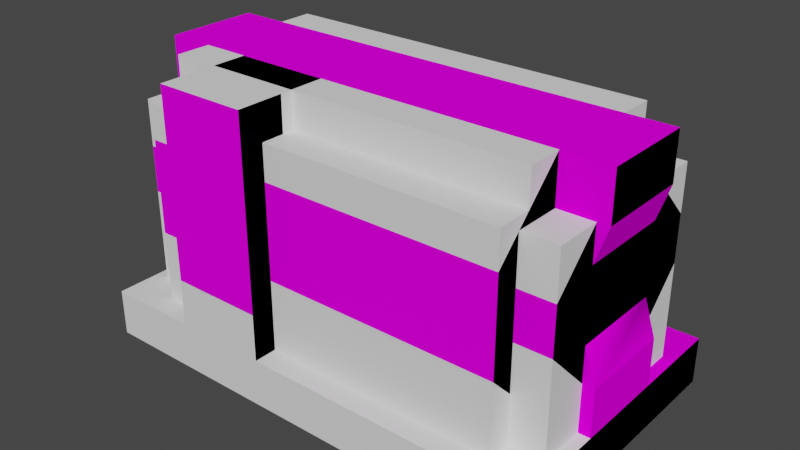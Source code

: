 # Source: heat_exchanger.blend  (saved by Blender 2.83.19; exported with 4.5.12 LTS)
import bpy
from mathutils import Matrix  # noqa: F401  (used for matrix-valued properties, if any)

bpy.ops.wm.read_factory_settings(use_empty=True)
scene = bpy.context.scene
scene.name = 'Scene'

# ---- collections
col_collection = bpy.data.collections.new('Collection'); scene.collection.children.link(col_collection)

# ---- images (referenced by path relative to the original .blend; pixels are not part of the script)
import os
ASSET_DIR = os.environ.get("B2B_ASSET_DIR", "")  # directory of the original .blend (textures are referenced by path, not embedded)
HERE = os.path.dirname(os.path.abspath(__file__))  # packed textures are extracted next to this script under _unpacked/

def load_image(name, relpath, width, height, colorspace="sRGB"):
    """Load a texture the original file referenced (path relative to the .blend, or extracted next to this script)."""
    p = next((c for c in (os.path.join(HERE, relpath), os.path.join(ASSET_DIR, relpath)) if relpath and os.path.exists(c)), "")
    if p:
        img = bpy.data.images.load(p, check_existing=True)
        img.name = name
    else:  # same state as the original file: an image datablock whose file is absent (Cycles renders it pink)
        img = bpy.data.images.new(name, width, height)
        img.source = "FILE"
        img.filepath = "//" + (relpath or name)
    img.colorspace_settings.name = colorspace
    return img
img_metal_multiblock_boiler = load_image('metal_multiblock_boiler', 'metal_multiblock_boiler', 1024, 1024, 'sRGB')
img_metal_multiblock_heat_exchanger_png = load_image('metal_multiblock_heat_exchanger.png', 'metal_multiblock_heat_exchanger.png', 1024, 1024, 'sRGB')

# ---- materials (node trees are filled in below, after node groups)
mat_boiler = bpy.data.materials.new('boiler')
mat_boiler.use_backface_culling = True
mat_boiler.use_transparent_shadow = False
mat_boiler.roughness = 1.0
mat_boiler.specular_intensity = 0.0

# ---- material node trees
mat_boiler.use_nodes = True; mat_boiler.node_tree.nodes.clear()
_N = mat_boiler.node_tree.nodes; _L = mat_boiler.node_tree.links
n0 = _N.new('ShaderNodeBsdfPrincipled'); n0.name = 'Principled BSDF'; n0.location = (10, 300)
n0.distribution = 'GGX'
n0.subsurface_method = 'BURLEY'
n0.inputs[2].default_value = 1.0
n0.inputs[3].default_value = 1.45
n0.inputs[13].default_value = 0.0
n0.inputs[27].default_value = (0.0, 0.0, 0.0, 1.0)
n0.inputs[28].default_value = 1.0
n1 = _N.new('ShaderNodeOutputMaterial'); n1.name = 'Material Output'; n1.location = (300, 300)
n2 = _N.new('ShaderNodeTexImage'); n2.name = 'Image Texture'; n2.location = (-300, 600)
n2.image = img_metal_multiblock_boiler
n3 = _N.new('ShaderNodeTexImage'); n3.name = 'Image Texture.001'; n3.location = (-280, 280)
n3.image = img_metal_multiblock_heat_exchanger_png
n3.interpolation = 'Closest'
_L.new(n0.outputs[0], n1.inputs[0])
_L.new(n3.outputs[0], n0.inputs[0])
n1.is_active_output = True

# ---- world
world_world = bpy.data.worlds.new('World'); scene.world = world_world
world_world.use_nodes = True; world_world.node_tree.nodes.clear()
_N = world_world.node_tree.nodes; _L = world_world.node_tree.links
n0 = _N.new('ShaderNodeOutputWorld'); n0.name = 'World Output'; n0.location = (300, 300)
n1 = _N.new('ShaderNodeBackground'); n1.name = 'Background'; n1.location = (10, 300)
n1.inputs[0].default_value = (0.05088, 0.05088, 0.05088, 1.0)
_L.new(n1.outputs[0], n0.inputs[0])
n0.is_active_output = True
world_world.color = (0.05088, 0.05088, 0.05088)
world_world.use_sun_shadow = False
world_world.sun_shadow_jitter_overblur = 0.0

# ---- meshes
me_base = bpy.data.meshes.new('base')
me_base.from_pydata([(-1.875, 0.0, 5.96e-08), (-1.875, 1.5, -1.192e-07), (-1.5, 1.5, -1.192e-07), (-1.5, 0.0, 5.96e-08), (-1.875, 0.5, 0.5), (-1.875, 1.0, 0.5), (-1.5, 0.5, 0.5), (-1.5, 1.0, 0.5), (-1.5, 0.0, -1.0), (-1.5, 1.5, -1.0), (-1.875, 1.5, -1.0), (-1.875, 0.0, -1.0), (-1.5, 0.5, -1.5), (-1.5, 1.0, -1.5), (-1.875, 0.5, -1.5), (-1.875, 1.0, -1.5), (-1.5, 0.375, 0.0), (-1.875, 0.375, 0.0), (-2.0, 0.0, 5.96e-08), (-1.5, 0.375, -1.0), (-2.0, 0.0, -1.0), (-1.875, 0.375, -1.0), (-1.5, 1.125, 0.0), (-2.0, 1.5, -1.192e-07), (-1.875, 1.125, 0.0), (-1.5, 1.125, -1.0), (-1.875, 1.125, -1.0), (-2.0, 1.5, -1.0), (-1.5, 2.0, 0.0), (-2.0, 2.0, 0.0), (-1.5, 2.0, -1.0), (-2.0, 2.0, -1.0), (-1.5, -0.5, 0.0), (-2.0, -0.5, 0.0), (-1.5, -0.5, -1.0), (-2.0, -0.5, -1.0), (-1.875, 1.125, 0.0), (-1.875, 1.125, -1.0), (2.0, -0.3205, 0.5625), (2.0, -0.0705, 0.5625), (1.0, -0.0705, 0.5625), (1.0, -0.3205, 0.5625), (2.0, -0.3205, 0.4375), (2.0, -0.0705, 0.4375), (1.0, -0.3205, 0.4375), (1.0, -0.0705, 0.4375), (0.75, -0.125, -1.375), (0.75, -0.5, -1.375), (1.0, -0.125, -1.375), (1.0, -0.5, -1.375), (0.75, -0.5, -1.625), (0.75, 0.125, -1.625), (1.0, 0.125, -1.625), (1.0, -0.5, -1.625), (2.25, -0.5, 0.625), (2.25, 0.125, 0.625), (2.0, 0.125, 0.625), (2.0, -0.5, 0.625), (2.25, -0.5, 0.375), (2.25, -0.125, 0.375), (2.0, -0.5, 0.375), (2.0, -0.125, 0.375), (1.0, -0.5, 0.625), (1.0, 0.125, 0.625), (0.75, 0.125, 0.625), (0.75, -0.5, 0.625), (1.0, -0.5, 0.375), (1.0, -0.125, 0.375), (0.75, -0.5, 0.375), (0.75, -0.125, 0.375), (2.0, -0.125, -1.375), (2.0, -0.5, -1.375), (2.25, -0.125, -1.375), (2.25, -0.5, -1.375), (2.0, -0.5, -1.625), (2.0, 0.125, -1.625), (2.25, 0.125, -1.625), (2.25, -0.5, -1.625), (-0.75, -0.5, 0.875), (-0.75, 0.0, 0.875), (-0.875, 0.0, 0.875), (-0.875, -0.5, 0.875), (-0.75, -0.5, 0.625), (-0.75, -2.98e-08, 0.625), (-0.875, -0.5, 0.625), (-0.875, -2.98e-08, 0.625), (-0.125, -0.5, 0.875), (-0.125, 0.0, 0.875), (-0.25, 0.0, 0.875), (-0.25, -0.5, 0.875), (-0.125, -0.5, 0.625), (-0.125, -2.98e-08, 0.625), (-0.25, -0.5, 0.625), (-0.25, -2.98e-08, 0.625), (0.0, -2.98e-08, 1.0), (0.0, 1.0, 1.0), (-1.0, 1.0, 1.0), (-1.0, -2.98e-08, 1.0), (0.0, 0.0, 0.5), (0.0, 1.0, 0.5), (-1.0, 0.0, 0.5), (-1.0, 1.0, 0.5), (1.0, -0.0705, -1.438), (1.0, -0.3205, -1.438), (2.0, -0.0705, -1.438), (2.0, -0.3205, -1.438), (1.0, -0.3205, -1.562), (1.0, -0.0705, -1.562), (2.0, -0.0705, -1.562), (2.0, -0.3205, -1.562), (2.5, 2.0, -1.0), (2.5, 1.25, -1.75), (-1.5, 1.25, -1.75), (-1.5, 2.0, -1.0), (2.5, 2.0, 0.0), (2.5, 1.25, 0.75), (-1.5, 2.0, 0.0), (-1.5, 1.25, 0.75), (2.5, -0.5, 0.0), (2.5, 0.25, 0.75), (-1.5, 0.25, 0.75), (-1.5, -0.5, 0.0), (2.5, -0.5, -1.0), (2.5, 0.25, -1.75), (-1.5, -0.5, -1.0), (-1.5, 0.25, -1.75), (2.5, 1.25, 0.75), (-1.5, 1.25, 0.75), (2.5, 1.25, -1.75), (-1.5, 1.25, -1.75), (3.0, -1.0, 1.0), (3.0, -0.5, 1.0), (-2.0, -0.5, 1.0), (-2.0, -1.0, 1.0), (3.0, -1.0, -2.0), (3.0, -0.5, -2.0), (-2.0, -1.0, -2.0), (-2.0, -0.5, -2.0), (2.875, 0.0, 5.96e-08), (2.875, 1.5, -1.192e-07), (2.5, 1.5, -1.192e-07), (2.5, 0.0, 5.96e-08), (2.875, 0.5, 0.5), (2.875, 1.0, 0.5), (2.5, 0.5, 0.5), (2.5, 1.0, 0.5), (2.5, 0.0, -1.0), (2.5, 1.5, -1.0), (2.875, 1.5, -1.0), (2.875, 0.0, -1.0), (2.5, 0.5, -1.5), (2.5, 1.0, -1.5), (2.875, 0.5, -1.5), (2.875, 1.0, -1.5), (2.5, 0.375, 0.0), (2.875, 0.375, 0.0), (3.0, 0.0, 5.96e-08), (2.5, 0.375, -1.0), (3.0, 0.0, -1.0), (2.875, 0.375, -1.0), (2.5, 1.125, 0.0), (3.0, 1.5, -1.192e-07), (2.875, 1.125, 0.0), (2.5, 1.125, -1.0), (2.875, 1.125, -1.0), (3.0, 1.5, -1.0), (2.5, 2.0, 0.0), (3.0, 2.0, 0.0), (2.5, 2.0, -1.0), (3.0, 2.0, -1.0), (2.5, -0.5, 0.0), (3.0, -0.5, 0.0), (2.5, -0.5, -1.0), (3.0, -0.5, -1.0), (2.875, 1.125, 0.0), (2.875, 1.125, -1.0), (0.0, 2.0, 1.0), (-1.0, 2.0, 1.0), (0.0, 2.0, 0.5), (-1.0, 2.0, 0.5), (0.0, -0.5, 1.0), (-1.0, -0.5, 1.0), (0.0, -0.5, 0.5), (-1.0, -0.5, 0.5), (-1.25, -0.125, -1.375), (-1.25, -0.5, -1.375), (-1.0, -0.125, -1.375), (-1.0, -0.5, -1.375), (-1.25, -0.5, -1.625), (-1.25, 0.125, -1.625), (-1.0, 0.125, -1.625), (-1.0, -0.5, -1.625), (0.0, -0.125, -1.375), (0.0, -0.5, -1.375), (0.25, -0.125, -1.375), (0.25, -0.5, -1.375), (0.0, -0.5, -1.625), (0.0, 0.125, -1.625), (0.25, 0.125, -1.625), (0.25, -0.5, -1.625), (-1.0, -0.0705, -1.438), (-1.0, -0.3205, -1.438), (0.0, -0.0705, -1.438), (0.0, -0.3205, -1.438), (-1.0, -0.3205, -1.562), (-1.0, -0.0705, -1.562), (0.0, -0.0705, -1.562), (0.0, -0.3205, -1.562)], [], [(4, 5, 1, 0), (6, 7, 5, 4), (1, 5, 7, 2), (4, 0, 3, 6), (14, 15, 13, 12), (11, 10, 15, 14), (9, 13, 15, 10), (12, 8, 11, 14), (3, 16, 17, 18), (20, 21, 19, 8), (18, 17, 21, 20), (22, 2, 23, 24), (26, 27, 9, 25), (24, 23, 27, 26), (2, 28, 29, 23), (27, 31, 30, 9), (23, 29, 31, 27), (28, 30, 31, 29), (32, 3, 18, 33), (35, 20, 8, 34), (33, 18, 20, 35), (17, 36, 37, 21), (38, 39, 40, 41), (44, 45, 43, 42), (39, 43, 45, 40), (42, 38, 41, 44), (47, 49, 48, 46), (53, 50, 51, 52), (49, 53, 52, 48), (50, 47, 46, 51), (54, 55, 56, 57), (58, 59, 55, 54), (60, 61, 59, 58), (57, 56, 61, 60), (62, 63, 64, 65), (66, 67, 63, 62), (68, 69, 67, 66), (65, 64, 69, 68), (74, 71, 70, 75), (71, 73, 72, 70), (77, 74, 75, 76), (73, 77, 76, 72), (78, 79, 80, 81), (82, 83, 79, 78), (84, 85, 83, 82), (81, 80, 85, 84), (86, 87, 88, 89), (90, 91, 87, 86), (92, 93, 91, 90), (89, 88, 93, 92), (94, 95, 96, 97), (98, 99, 95, 94), (100, 101, 99, 98), (97, 96, 101, 100), (95, 99, 178, 176), (97, 100, 183, 181), (105, 103, 106, 109), (108, 107, 102, 104), (109, 106, 107, 108), (103, 105, 104, 102), (110, 111, 112, 113), (114, 115, 111, 110), (116, 117, 115, 114), (113, 112, 117, 116), (114, 110, 113, 116), (118, 119, 120, 121), (122, 123, 119, 118), (124, 125, 123, 122), (121, 120, 125, 124), (119, 126, 127, 120), (123, 128, 126, 119), (125, 129, 128, 123), (120, 127, 129, 125), (130, 131, 132, 133), (136, 137, 135, 134), (133, 132, 137, 136), (131, 135, 137, 132), (134, 130, 133, 136), (142, 138, 139, 143), (144, 142, 143, 145), (139, 140, 145, 143), (142, 144, 141, 138), (152, 150, 151, 153), (149, 152, 153, 148), (147, 148, 153, 151), (150, 152, 149, 146), (141, 156, 155, 154), (158, 146, 157, 159), (156, 158, 159, 155), (160, 162, 161, 140), (164, 163, 147, 165), (162, 164, 165, 161), (140, 161, 167, 166), (165, 147, 168, 169), (161, 165, 169, 167), (166, 167, 169, 168), (170, 171, 156, 141), (173, 172, 146, 158), (155, 159, 175, 174), (135, 131, 130, 134), (158, 156, 171, 173), (176, 178, 179, 177), (96, 95, 176, 177), (101, 96, 177, 179), (99, 101, 179, 178), (182, 180, 181, 183), (98, 94, 180, 182), (94, 97, 181, 180), (100, 98, 182, 183), (185, 187, 186, 184), (191, 188, 189, 190), (187, 191, 190, 186), (188, 185, 184, 189), (196, 193, 192, 197), (193, 195, 194, 192), (199, 196, 197, 198), (195, 199, 198, 194), (203, 201, 204, 207), (206, 205, 200, 202), (207, 204, 205, 206), (201, 203, 202, 200)])
_uv = me_base.uv_layers.new(name='UVMap')
_uv.uv.foreach_set('vector', [0.75, 0.5938, 0.75, 0.6562, 0.8125, 0.7188, 0.8125, 0.5312, 0.6719, 0.5625, 0.6719, 0.625, 0.625, 0.625, 0.625, 0.5625, 0.7188, 0.5625, 0.7188, 0.6484, 0.6719, 0.6484, 0.6719, 0.5625, 0.7188, 0.5625, 0.7188, 0.6484, 0.6719, 0.6484, 0.6719, 0.5625, 0.6719, 0.5625, 0.6719, 0.625, 0.625, 0.625, 0.625, 0.5625, 0.8125, 0.5312, 0.8125, 0.7188, 0.75, 0.6562, 0.75, 0.5938, 0.7188, 0.5625, 0.7188, 0.6484, 0.6719, 0.6484, 0.6719, 0.5625, 0.7188, 0.5625, 0.7188, 0.6484, 0.6719, 0.6484, 0.6719, 0.5625, 0.1094, 0.6719, 0.1094, 0.7188, 0.0625, 0.7188, 0.04688, 0.6719, 0.1094, 0.6719, 0.09375, 0.7188, 0.04688, 0.7188, 0.04688, 0.6719, 0.875, 0.8906, 0.875, 0.9375, 0.75, 0.9375, 0.75, 0.8906, 0.1094, 0.6719, 0.1094, 0.7188, 0.04688, 0.7188, 0.0625, 0.6719, 0.09375, 0.6719, 0.1094, 0.7188, 0.04688, 0.7188, 0.04688, 0.6719, 0.875, 0.8125, 0.875, 0.8594, 0.75, 0.8594, 0.75, 0.8125, 0.8125, 0.8125, 0.8125, 0.875, 0.75, 0.875, 0.75, 0.8125, 0.875, 0.8125, 0.875, 0.875, 0.8125, 0.875, 0.8125, 0.8125, 0.875, 0.8125, 0.875, 0.875, 0.75, 0.875, 0.75, 0.8125, 0.6875, 0.75, 0.6875, 0.875, 0.625, 0.875, 0.625, 0.75, 0.8125, 0.875, 0.8125, 0.9375, 0.75, 0.9375, 0.75, 0.875, 0.875, 0.875, 0.875, 0.9375, 0.8125, 0.9375, 0.8125, 0.875, 0.75, 0.875, 0.75, 0.9375, 0.625, 0.9375, 0.625, 0.875, 0.875, 0.7188, 0.875, 0.8125, 0.75, 0.8125, 0.75, 0.7188, 0.0625, 0.1875, 0.0625, 0.1562, 0.1875, 0.1562, 0.1875, 0.1875, 0.0625, 0.1875, 0.0625, 0.1562, 0.1875, 0.1562, 0.1875, 0.1875, 0.0625, 0.1797, 0.0625, 0.1641, 0.1875, 0.1641, 0.1875, 0.1797, 0.0625, 0.1797, 0.0625, 0.1641, 0.1875, 0.1641, 0.1875, 0.1797, 0.6562, 0.6719, 0.625, 0.6719, 0.625, 0.7188, 0.6562, 0.7188, 0.6562, 0.6719, 0.625, 0.6719, 0.625, 0.75, 0.6562, 0.75, 0.6562, 0.6719, 0.625, 0.6719, 0.625, 0.75, 0.6562, 0.7188, 0.6562, 0.6719, 0.625, 0.6719, 0.625, 0.7188, 0.6562, 0.75, 0.6562, 0.6719, 0.6562, 0.75, 0.625, 0.75, 0.625, 0.6719, 0.6562, 0.6719, 0.6562, 0.7188, 0.625, 0.75, 0.625, 0.6719, 0.6562, 0.6719, 0.6562, 0.7188, 0.625, 0.7188, 0.625, 0.6719, 0.6562, 0.6719, 0.6562, 0.75, 0.625, 0.7188, 0.625, 0.6719, 0.6562, 0.6719, 0.6562, 0.75, 0.625, 0.75, 0.625, 0.6719, 0.6562, 0.6719, 0.6562, 0.7188, 0.625, 0.75, 0.625, 0.6719, 0.6562, 0.6719, 0.6562, 0.7188, 0.625, 0.7188, 0.625, 0.6719, 0.6562, 0.6719, 0.6562, 0.75, 0.625, 0.7188, 0.625, 0.6719, 0.6562, 0.6719, 0.625, 0.6719, 0.625, 0.7188, 0.6562, 0.75, 0.6562, 0.6719, 0.625, 0.6719, 0.625, 0.7188, 0.6562, 0.7188, 0.6562, 0.6719, 0.625, 0.6719, 0.625, 0.75, 0.6562, 0.75, 0.6562, 0.6719, 0.625, 0.6719, 0.625, 0.75, 0.6562, 0.7188, 0.75, 0.8125, 0.75, 0.875, 0.7344, 0.875, 0.7344, 0.8125, 0.7344, 0.8125, 0.7344, 0.875, 0.7031, 0.875, 0.7031, 0.8125, 0.75, 0.8125, 0.75, 0.875, 0.7344, 0.875, 0.7344, 0.8125, 0.7344, 0.8125, 0.7344, 0.875, 0.7031, 0.875, 0.7031, 0.8125, 0.75, 0.8125, 0.75, 0.875, 0.7344, 0.875, 0.7344, 0.8125, 0.7344, 0.8125, 0.7344, 0.875, 0.7031, 0.875, 0.7031, 0.8125, 0.75, 0.8125, 0.75, 0.875, 0.7344, 0.875, 0.7344, 0.8125, 0.7344, 0.8125, 0.7344, 0.875, 0.7031, 0.875, 0.7031, 0.8125, 1.0, 0.8125, 1.0, 0.9375, 0.875, 0.9375, 0.875, 0.8125, 0.875, 0.8125, 0.875, 0.9375, 0.8125, 0.9375, 0.8125, 0.8125, 0.875, 0.8125, 0.875, 0.9375, 0.75, 0.9375, 0.75, 0.8125, 0.8125, 0.8125, 0.8125, 0.9375, 0.75, 0.9375, 0.75, 0.8125, 0.8125, 0.8125, 0.875, 0.8125, 0.875, 0.9375, 0.8125, 0.9375, 0.8125, 0.875, 0.75, 0.875, 0.75, 0.8125, 0.8125, 0.8125, 0.0625, 0.1797, 0.1875, 0.1797, 0.1875, 0.1641, 0.0625, 0.1641, 0.0625, 0.1797, 0.1875, 0.1797, 0.1875, 0.1641, 0.0625, 0.1641, 0.0625, 0.1875, 0.1875, 0.1875, 0.1875, 0.1562, 0.0625, 0.1562, 0.0625, 0.1875, 0.1875, 0.1875, 0.1875, 0.1562, 0.0625, 0.1562, 0.5, 0.3125, 0.5, 0.4375, 0.0, 0.4375, 0.0, 0.3125, 0.7812, 0.3125, 0.6875, 0.2188, 1.0, 0.2188, 0.9062, 0.3125, 0.0, 0.3125, 0.0, 0.4375, 0.5, 0.4375, 0.5, 0.3125, 0.7812, 0.3125, 0.6875, 0.2188, 1.0, 0.2188, 0.9062, 0.3125, 0.5, 0.1875, 0.5, 0.3125, 0.0, 0.3125, 0.0, 0.1875, 0.5, 0.3125, 0.5, 0.4375, 0.0, 0.4375, 0.0, 0.3125, 0.9062, 0.0, 1.0, 0.09375, 0.6875, 0.09375, 0.7812, 0.0, 0.0, 0.3125, 0.0, 0.4375, 0.5, 0.4375, 0.5, 0.3125, 0.9062, 0.0, 1.0, 0.09375, 0.6875, 0.09375, 0.7812, 0.0, 0.5, 0.4375, 0.5, 0.5625, 0.0, 0.5625, 0.0, 0.4375, 1.0, 0.09375, 1.0, 0.2188, 0.6875, 0.2188, 0.6875, 0.09375, 0.0, 0.4375, 0.0, 0.5625, 0.5, 0.5625, 0.5, 0.4375, 1.0, 0.09375, 1.0, 0.2188, 0.6875, 0.2188, 0.6875, 0.09375, 0.625, 0.5625, 0.625, 0.625, 0.0, 0.625, 0.0, 0.5625, 0.625, 0.5625, 0.625, 0.625, 0.0, 0.625, 0.0, 0.5625, 1.0, 0.9375, 1.0, 1.0, 0.625, 1.0, 0.625, 0.9375, 0.625, 0.625, 0.625, 1.0, 0.0, 1.0, 0.0, 0.625, 0.625, 0.625, 0.625, 1.0, 0.0, 1.0, 0.0, 0.625, 0.75, 0.5938, 0.8125, 0.5312, 0.8125, 0.7188, 0.75, 0.6562, 0.6719, 0.5625, 0.625, 0.5625, 0.625, 0.625, 0.6719, 0.625, 0.7188, 0.5625, 0.6719, 0.5625, 0.6719, 0.6484, 0.7188, 0.6484, 0.7188, 0.5625, 0.6719, 0.5625, 0.6719, 0.6484, 0.7188, 0.6484, 0.6719, 0.5625, 0.625, 0.5625, 0.625, 0.625, 0.6719, 0.625, 0.8125, 0.5312, 0.75, 0.5938, 0.75, 0.6562, 0.8125, 0.7188, 0.7188, 0.5625, 0.6719, 0.5625, 0.6719, 0.6484, 0.7188, 0.6484, 0.7188, 0.5625, 0.6719, 0.5625, 0.6719, 0.6484, 0.7188, 0.6484, 0.1094, 0.6719, 0.04688, 0.6719, 0.0625, 0.7188, 0.1094, 0.7188, 0.1094, 0.6719, 0.04688, 0.6719, 0.04688, 0.7188, 0.09375, 0.7188, 0.875, 0.8906, 0.75, 0.8906, 0.75, 0.9375, 0.875, 0.9375, 0.1094, 0.6719, 0.0625, 0.6719, 0.04688, 0.7188, 0.1094, 0.7188, 0.09375, 0.6719, 0.04688, 0.6719, 0.04688, 0.7188, 0.1094, 0.7188, 0.875, 0.8125, 0.75, 0.8125, 0.75, 0.8594, 0.875, 0.8594, 0.8125, 0.8125, 0.75, 0.8125, 0.75, 0.875, 0.8125, 0.875, 0.875, 0.8125, 0.8125, 0.8125, 0.8125, 0.875, 0.875, 0.875, 0.875, 0.8125, 0.75, 0.8125, 0.75, 0.875, 0.875, 0.875, 0.625, 0.875, 0.625, 0.9375, 0.75, 0.9375, 0.75, 0.875, 0.8125, 0.875, 0.75, 0.875, 0.75, 0.9375, 0.8125, 0.9375, 0.875, 0.875, 0.8125, 0.875, 0.8125, 0.9375, 0.875, 0.9375, 0.875, 0.7188, 0.75, 0.7188, 0.75, 0.8125, 0.875, 0.8125, 1.0, 1.0, 0.625, 1.0, 0.625, 0.9375, 1.0, 0.9375, 0.625, 0.875, 0.625, 0.75, 0.6875, 0.75, 0.6875, 0.875, 0.875, 0.875, 0.875, 0.9375, 0.75, 0.9375, 0.75, 0.875, 0.875, 0.5625, 1.0, 0.5625, 1.0, 0.6875, 0.875, 0.6875, 0.75, 0.8125, 0.8125, 0.8125, 0.8125, 0.9375, 0.75, 0.9375, 0.75, 0.8125, 0.875, 0.8125, 0.875, 0.9375, 0.75, 0.9375, 0.875, 0.8125, 0.875, 0.875, 0.75, 0.875, 0.75, 0.8125, 0.875, 0.875, 0.8125, 0.875, 0.8125, 0.8125, 0.875, 0.8125, 1.0, 0.5, 0.875, 0.5, 0.875, 0.5625, 1.0, 0.5625, 0.875, 0.8125, 0.75, 0.8125, 0.75, 0.8125, 0.875, 0.8125, 0.6562, 0.6719, 0.625, 0.6719, 0.625, 0.7188, 0.6562, 0.7188, 0.6562, 0.6719, 0.625, 0.6719, 0.625, 0.75, 0.6562, 0.75, 0.6562, 0.6719, 0.625, 0.6719, 0.625, 0.75, 0.6562, 0.7188, 0.6562, 0.6719, 0.625, 0.6719, 0.625, 0.7188, 0.6562, 0.75, 0.6562, 0.6719, 0.625, 0.6719, 0.625, 0.7188, 0.6562, 0.75, 0.6562, 0.6719, 0.625, 0.6719, 0.625, 0.7188, 0.6562, 0.7188, 0.6562, 0.6719, 0.625, 0.6719, 0.625, 0.75, 0.6562, 0.75, 0.6562, 0.6719, 0.625, 0.6719, 0.625, 0.75, 0.6562, 0.7188, 0.0625, 0.1797, 0.1875, 0.1797, 0.1875, 0.1641, 0.0625, 0.1641, 0.0625, 0.1797, 0.1875, 0.1797, 0.1875, 0.1641, 0.0625, 0.1641, 0.0625, 0.1875, 0.1875, 0.1875, 0.1875, 0.1562, 0.0625, 0.1562, 0.0625, 0.1875, 0.1875, 0.1875, 0.1875, 0.1562, 0.0625, 0.1562])
me_base.materials.append(mat_boiler)
me_base.use_remesh_fix_poles = True
me_base.use_remesh_preserve_attributes = False
me_base.use_mirror_vertex_groups = False
me_base.update()
me_base.normals_split_custom_set([tuple(v) for v in zip(*[iter([-1.0, -4.47e-08, 0.0, -1.0, -4.47e-08, 0.0, -1.0, -4.47e-08, 0.0, -1.0, -4.47e-08, 0.0, 0.0, 4.768e-07, 1.0, 0.0, 4.768e-07, 1.0, 0.0, 4.768e-07, 1.0, 0.0, 4.768e-07, 1.0, 0.0, 0.7071, 0.7071, 0.0, 0.7071, 0.7071, 0.0, 0.7071, 0.7071, 0.0, 0.7071, 0.7071, 0.0, -0.7071, 0.7071, 0.0, -0.7071, 0.7071, 0.0, -0.7071, 0.7071, 0.0, -0.7071, 0.7071, 0.0, 0.0, -1.0, 0.0, 0.0, -1.0, 0.0, 0.0, -1.0, 0.0, 0.0, -1.0, -1.0, 0.0, 0.0, -1.0, 0.0, 0.0, -1.0, 0.0, 0.0, -1.0, 0.0, 0.0, 0.0, 0.7071, -0.7071, 0.0, 0.7071, -0.7071, 0.0, 0.7071, -0.7071, 0.0, 0.7071, -0.7071, 0.0, -0.7071, -0.7071, 0.0, -0.7071, -0.7071, 0.0, -0.7071, -0.7071, 0.0, -0.7071, -0.7071, 0.0, 1.589e-07, 1.0, 0.0, 1.589e-07, 1.0, 0.0, 1.589e-07, 1.0, 0.0, 1.589e-07, 1.0, 0.0, 0.0, -1.0, 0.0, 0.0, -1.0, 0.0, 0.0, -1.0, 0.0, 0.0, -1.0, -0.9487, 0.3162, 0.0, -0.5847, 0.8113, -2.807e-05, -0.5847, 0.8113, 2.793e-05, -0.9487, 0.3162, 0.0, 0.0, 3.179e-07, 1.0, 0.0, 3.179e-07, 1.0, 0.0, 3.179e-07, 1.0, 0.0, 3.179e-07, 1.0, 0.0, 0.0, -1.0, 0.0, 0.0, -1.0, 0.0, 0.0, -1.0, 0.0, 0.0, -1.0, -0.9487, -0.3162, -3.77e-08, -0.9487, -0.3162, -3.77e-08, -0.9487, -0.3162, -3.77e-08, -0.9487, -0.3162, -3.77e-08, 0.0, -2.384e-07, 1.0, 0.0, -2.384e-07, 1.0, 0.0, -2.384e-07, 1.0, 0.0, -2.384e-07, 1.0, 0.0, 0.0, -1.0, 0.0, 0.0, -1.0, 0.0, 0.0, -1.0, 0.0, 0.0, -1.0, -1.0, 0.0, 0.0, -1.0, 0.0, 0.0, -1.0, 0.0, 0.0, -1.0, 0.0, 0.0, 0.0, 1.0, -1.192e-07, 0.0, 1.0, -1.192e-07, 0.0, 1.0, -1.192e-07, 0.0, 1.0, -1.192e-07, 0.0, -1.192e-07, 1.0, 0.0, -1.192e-07, 1.0, 0.0, -1.192e-07, 1.0, 0.0, -1.192e-07, 1.0, 0.0, -2.384e-07, -1.0, 0.0, -2.384e-07, -1.0, 0.0, -2.384e-07, -1.0, 0.0, -2.384e-07, -1.0, -1.0, 2.384e-07, 0.0, -1.0, 2.384e-07, 0.0, -1.0, 2.384e-07, 0.0, -1.0, 2.384e-07, 0.0, -1.0, 0.0, 0.0, -1.0, 0.0, 0.0, -1.0, 0.0, 0.0, -1.0, 0.0, 0.0, 0.0, 0.0, 1.0, 0.0, 0.0, 1.0, 0.0, 0.0, 1.0, 0.0, 0.0, 1.0, 0.0, 0.0, -1.0, 0.0, 0.0, -1.0, 0.0, 0.0, -1.0, 0.0, 0.0, -1.0, 0.0, 1.0, 0.0, 0.0, 1.0, 0.0, 0.0, 1.0, 0.0, 0.0, 1.0, 0.0, 0.0, -1.0, 0.0, 0.0, -1.0, 0.0, 0.0, -1.0, 0.0, 0.0, -1.0, 0.0, 0.0, 6.358e-07, 1.0, 0.0, 6.358e-07, 1.0, 0.0, 6.358e-07, 1.0, 0.0, 6.358e-07, 1.0, 0.0, -3.815e-07, -1.0, 0.0, -3.815e-07, -1.0, 0.0, -3.815e-07, -1.0, 0.0, -3.815e-07, -1.0, 1.0, 0.0, 0.0, 1.0, 0.0, 0.0, 1.0, 0.0, 0.0, 1.0, 0.0, 0.0, -1.0, 0.0, 0.0, -1.0, 0.0, 0.0, -1.0, 0.0, 0.0, -1.0, 0.0, 0.0, 0.0, 0.0, 1.0, 0.0, 0.0, 1.0, 0.0, 0.0, 1.0, 0.0, 0.0, 1.0, 1.0, 0.0, 0.0, 1.0, 0.0, 0.0, 1.0, 0.0, 0.0, 1.0, 0.0, 0.0, 0.0, 0.0, -1.0, 0.0, 0.0, -1.0, 0.0, 0.0, -1.0, 0.0, 0.0, -1.0, -1.0, 0.0, 0.0, -1.0, 0.0, 0.0, -1.0, 0.0, 0.0, -1.0, 0.0, 0.0, 0.0, 0.0, 1.0, 0.0, 0.0, 1.0, 0.0, 0.0, 1.0, 0.0, 0.0, 1.0, 1.0, 0.0, 0.0, 1.0, 0.0, 0.0, 1.0, 0.0, 0.0, 1.0, 0.0, 0.0, 0.0, 0.0, -1.0, 0.0, 0.0, -1.0, 0.0, 0.0, -1.0, 0.0, 0.0, -1.0, -1.0, 0.0, 0.0, -1.0, 0.0, 0.0, -1.0, 0.0, 0.0, -1.0, 0.0, 0.0, -1.0, 0.0, 0.0, -1.0, 0.0, 0.0, -1.0, 0.0, 0.0, -1.0, 0.0, 0.0, 0.0, 6.358e-07, 1.0, 0.0, 6.358e-07, 1.0, 0.0, 6.358e-07, 1.0, 0.0, 6.358e-07, 1.0, 0.0, -3.815e-07, -1.0, 0.0, -3.815e-07, -1.0, 0.0, -3.815e-07, -1.0, 0.0, -3.815e-07, -1.0, 1.0, 0.0, 0.0, 1.0, 0.0, 0.0, 1.0, 0.0, 0.0, 1.0, 0.0, 0.0, 0.0, 0.0, 1.0, 0.0, 0.0, 1.0, 0.0, 0.0, 1.0, 0.0, 0.0, 1.0, 1.0, 0.0, 0.0, 1.0, 0.0, 0.0, 1.0, 0.0, 0.0, 1.0, 0.0, 0.0, 0.0, 0.0, -1.0, 0.0, 0.0, -1.0, 0.0, 0.0, -1.0, 0.0, 0.0, -1.0, -1.0, 0.0, 0.0, -1.0, 0.0, 0.0, -1.0, 0.0, 0.0, -1.0, 0.0, 0.0, 0.0, 0.0, 1.0, 0.0, 0.0, 1.0, 0.0, 0.0, 1.0, 0.0, 0.0, 1.0, 1.0, 0.0, 0.0, 1.0, 0.0, 0.0, 1.0, 0.0, 0.0, 1.0, 0.0, 0.0, 0.0, 0.0, -1.0, 0.0, 0.0, -1.0, 0.0, 0.0, -1.0, 0.0, 0.0, -1.0, -1.0, 0.0, 0.0, -1.0, 0.0, 0.0, -1.0, 0.0, 0.0, -1.0, 0.0, 0.0, 0.0, 0.0, 1.0, 0.0, 0.0, 1.0, 0.0, 0.0, 1.0, 0.0, 0.0, 1.0, 1.0, 0.0, 0.0, 1.0, 0.0, 0.0, 1.0, 0.0, 0.0, 1.0, 0.0, 0.0, 0.0, -2.384e-07, -1.0, 0.0, -2.384e-07, -1.0, 0.0, -2.384e-07, -1.0, 0.0, -2.384e-07, -1.0, -1.0, 5.96e-08, 0.0, -1.0, 5.96e-08, 0.0, -1.0, 5.96e-08, 0.0, -1.0, 5.96e-08, 0.0, 1.0, 0.0, 0.0, 1.0, 0.0, 0.0, 1.0, 0.0, 0.0, 1.0, 0.0, 0.0, -1.0, 0.0, 0.0, -1.0, 0.0, 0.0, -1.0, 0.0, 0.0, -1.0, 0.0, 0.0, 0.0, -1.0, 4.768e-07, 0.0, -1.0, 4.768e-07, 0.0, -1.0, 4.768e-07, 0.0, -1.0, 4.768e-07, 0.0, 1.0, -4.768e-07, 0.0, 1.0, -4.768e-07, 0.0, 1.0, -4.768e-07, 0.0, 1.0, -4.768e-07, 0.0, 0.0, -1.0, 0.0, 0.0, -1.0, 0.0, 0.0, -1.0, 0.0, 0.0, -1.0, 0.0, 0.0, 1.0, 0.0, 0.0, 1.0, 0.0, 0.0, 1.0, 0.0, 0.0, 1.0, 0.0, 0.7071, -0.7071, 0.0, 0.7071, -0.7071, 0.0, 0.7071, -0.7071, 0.0, 0.7071, -0.7071, 1.0, 0.0, 0.0, 1.0, 0.0, 0.0, 1.0, 0.0, 0.0, 1.0, 0.0, 0.0, 0.0, 0.7071, 0.7071, 0.0, 0.7071, 0.7071, 0.0, 0.7071, 0.7071, 0.0, 0.7071, 0.7071, -1.0, 0.0, 0.0, -1.0, 0.0, 0.0, -1.0, 0.0, 0.0, -1.0, 0.0, 0.0, 0.0, 1.0, -1.192e-07, 0.0, 1.0, -1.192e-07, 0.0, 1.0, -1.192e-07, 0.0, 1.0, -1.192e-07, 0.0, -0.7071, 0.7071, 0.0, -0.7071, 0.7071, 0.0, -0.7071, 0.7071, 0.0, -0.7071, 0.7071, 1.0, 0.0, 0.0, 1.0, 0.0, 0.0, 1.0, 0.0, 0.0, 1.0, 0.0, 0.0, 0.0, -0.7071, -0.7071, 0.0, -0.7071, -0.7071, 0.0, -0.7071, -0.7071, 0.0, -0.7071, -0.7071, -1.0, 0.0, 0.0, -1.0, 0.0, 0.0, -1.0, 0.0, 0.0, -1.0, 0.0, 0.0, 0.0, 0.0, 1.0, 0.0, 0.0, 1.0, 0.0, 0.0, 1.0, 0.0, 0.0, 1.0, 1.0, 0.0, 0.0, 1.0, 0.0, 0.0, 1.0, 0.0, 0.0, 1.0, 0.0, 0.0, 0.0, 0.0, -1.0, 0.0, 0.0, -1.0, 0.0, 0.0, -1.0, 0.0, 0.0, -1.0, -1.0, 0.0, 0.0, -1.0, 0.0, 0.0, -1.0, 0.0, 0.0, -1.0, 0.0, 0.0, 0.0, 0.0, 1.0, 0.0, 0.0, 1.0, 0.0, 0.0, 1.0, 0.0, 0.0, 1.0, 0.0, 0.0, -1.0, 0.0, 0.0, -1.0, 0.0, 0.0, -1.0, 0.0, 0.0, -1.0, -1.0, 0.0, 0.0, -1.0, 0.0, 0.0, -1.0, 0.0, 0.0, -1.0, 0.0, 0.0, 0.0, 1.0, 0.0, 0.0, 1.0, 0.0, 0.0, 1.0, 0.0, 0.0, 1.0, 0.0, 0.0, -1.0, 0.0, 0.0, -1.0, 0.0, 0.0, -1.0, 0.0, 0.0, -1.0, 0.0, 1.0, 0.0, 0.0, 1.0, 0.0, 0.0, 1.0, 0.0, 0.0, 1.0, 0.0, 0.0, 0.0, 4.768e-07, 1.0, 0.0, 4.768e-07, 1.0, 0.0, 4.768e-07, 1.0, 0.0, 4.768e-07, 1.0, 0.0, 0.7071, 0.7071, 0.0, 0.7071, 0.7071, 0.0, 0.7071, 0.7071, 0.0, 0.7071, 0.7071, 0.0, -0.7071, 0.7071, 0.0, -0.7071, 0.7071, 0.0, -0.7071, 0.7071, 0.0, -0.7071, 0.7071, 0.0, 0.0, -1.0, 0.0, 0.0, -1.0, 0.0, 0.0, -1.0, 0.0, 0.0, -1.0, 1.0, 0.0, 0.0, 1.0, 0.0, 0.0, 1.0, 0.0, 0.0, 1.0, 0.0, 0.0, 0.0, 0.7071, -0.7071, 0.0, 0.7071, -0.7071, 0.0, 0.7071, -0.7071, 0.0, 0.7071, -0.7071, 0.0, -0.7071, -0.7071, 0.0, -0.7071, -0.7071, 0.0, -0.7071, -0.7071, 0.0, -0.7071, -0.7071, 0.0, 1.589e-07, 1.0, 0.0, 1.589e-07, 1.0, 0.0, 1.589e-07, 1.0, 0.0, 1.589e-07, 1.0, 0.0, 0.0, -1.0, 0.0, 0.0, -1.0, 0.0, 0.0, -1.0, 0.0, 0.0, -1.0, 0.9487, 0.3162, 0.0, 0.9487, 0.3162, 0.0, 0.7696, 0.2565, -0.5848, 0.7696, 0.2565, 0.5848, 0.0, 3.179e-07, 1.0, 0.0, 3.179e-07, 1.0, 0.0, 3.179e-07, 1.0, 0.0, 3.179e-07, 1.0, 0.0, 0.0, -1.0, 0.0, 0.0, -1.0, 0.0, 0.0, -1.0, 0.0, 0.0, -1.0, 0.9487, -0.3162, -3.77e-08, 0.9487, -0.3162, -3.77e-08, 0.9487, -0.3162, -3.77e-08, 0.9487, -0.3162, -3.77e-08, 0.0, -2.384e-07, 1.0, 0.0, -2.384e-07, 1.0, 0.0, -2.384e-07, 1.0, 0.0, -2.384e-07, 1.0, 0.0, 0.0, -1.0, 0.0, 0.0, -1.0, 0.0, 0.0, -1.0, 0.0, 0.0, -1.0, 1.0, 0.0, 0.0, 1.0, 0.0, 0.0, 1.0, 0.0, 0.0, 1.0, 0.0, 0.0, 0.0, 1.0, -1.192e-07, 0.0, 1.0, -1.192e-07, 0.0, 1.0, -1.192e-07, 0.0, 1.0, -1.192e-07, 0.0, -1.192e-07, 1.0, 0.0, -1.192e-07, 1.0, 0.0, -1.192e-07, 1.0, 0.0, -1.192e-07, 1.0, 0.0, -2.384e-07, -1.0, 0.0, -2.384e-07, -1.0, 0.0, -2.384e-07, -1.0, 0.0, -2.384e-07, -1.0, 1.0, 0.0, 0.0, 1.0, 0.0, 0.0, 1.0, 0.0, 0.0, 1.0, 0.0, 0.0, 1.0, 0.0, 0.0, 1.0, 0.0, 0.0, 1.0, 0.0, 0.0, 1.0, 0.0, 0.0, 1.0, 4.768e-07, 0.0, 1.0, 4.768e-07, 0.0, 1.0, 4.768e-07, 0.0, 1.0, 4.768e-07, 0.0, 0.0, 1.0, 0.0, 0.0, 1.0, 0.0, 0.0, 1.0, 0.0, 0.0, 1.0, 0.0, 0.0, 0.0, 1.0, 0.0, 0.0, 1.0, 0.0, 0.0, 1.0, 0.0, 0.0, 1.0, -1.0, -5.96e-08, 0.0, -1.0, -5.96e-08, 0.0, -1.0, -5.96e-08, 0.0, -1.0, -5.96e-08, 0.0, 0.0, 2.384e-07, -1.0, 0.0, 2.384e-07, -1.0, 0.0, 2.384e-07, -1.0, 0.0, 2.384e-07, -1.0, 0.0, -1.0, 1.788e-07, 0.0, -1.0, 1.788e-07, 0.0, -1.0, 1.788e-07, 0.0, -1.0, 1.788e-07, 1.0, 0.0, 0.0, 1.0, 0.0, 0.0, 1.0, 0.0, 0.0, 1.0, 0.0, 0.0, 0.0, 0.0, 1.0, 0.0, 0.0, 1.0, 0.0, 0.0, 1.0, 0.0, 0.0, 1.0, 0.0, -2.384e-07, -1.0, 0.0, -2.384e-07, -1.0, 0.0, -2.384e-07, -1.0, 0.0, -2.384e-07, -1.0, 0.0, 6.358e-07, 1.0, 0.0, 6.358e-07, 1.0, 0.0, 6.358e-07, 1.0, 0.0, 6.358e-07, 1.0, 0.0, -3.815e-07, -1.0, 0.0, -3.815e-07, -1.0, 0.0, -3.815e-07, -1.0, 0.0, -3.815e-07, -1.0, 1.0, 0.0, 0.0, 1.0, 0.0, 0.0, 1.0, 0.0, 0.0, 1.0, 0.0, 0.0, -1.0, 0.0, 0.0, -1.0, 0.0, 0.0, -1.0, 0.0, 0.0, -1.0, 0.0, 0.0, -1.0, 0.0, 0.0, -1.0, 0.0, 0.0, -1.0, 0.0, 0.0, -1.0, 0.0, 0.0, 0.0, 6.358e-07, 1.0, 0.0, 6.358e-07, 1.0, 0.0, 6.358e-07, 1.0, 0.0, 6.358e-07, 1.0, 0.0, -3.815e-07, -1.0, 0.0, -3.815e-07, -1.0, 0.0, -3.815e-07, -1.0, 0.0, -3.815e-07, -1.0, 1.0, 0.0, 0.0, 1.0, 0.0, 0.0, 1.0, 0.0, 0.0, 1.0, 0.0, 0.0, 0.0, -1.0, 4.768e-07, 0.0, -1.0, 4.768e-07, 0.0, -1.0, 4.768e-07, 0.0, -1.0, 4.768e-07, 0.0, 1.0, -4.768e-07, 0.0, 1.0, -4.768e-07, 0.0, 1.0, -4.768e-07, 0.0, 1.0, -4.768e-07, 0.0, 0.0, -1.0, 0.0, 0.0, -1.0, 0.0, 0.0, -1.0, 0.0, 0.0, -1.0, 0.0, 0.0, 1.0, 0.0, 0.0, 1.0, 0.0, 0.0, 1.0, 0.0, 0.0, 1.0])] * 3)])
me_cube = bpy.data.meshes.new('Cube')
me_cube.from_pydata([(-1.5, -0.75, -0.5), (-1.5, -0.75, 1.625), (-1.5, 1.75, -0.5), (-1.5, 1.75, 1.625), (2.5, -0.75, -0.5), (2.5, -0.75, 1.625), (2.5, 1.75, -0.5), (2.5, 1.75, 1.625), (-2.0, -1.0, -1.0), (-2.0, -1.0, -0.5), (-2.0, 2.0, -1.0), (-2.0, 2.0, -0.5), (3.0, -1.0, -1.0), (3.0, -1.0, -0.5), (3.0, 2.0, -1.0), (3.0, 2.0, -0.5), (-1.0, -1.0, -0.5), (-1.0, -1.0, 2.0), (-1.0, 0.0, -0.5), (-1.0, 0.0, 2.0), (0.0, -1.0, -0.5), (0.0, -1.0, 2.0), (0.0, 0.0, -0.5), (0.0, 0.0, 2.0), (-1.5, -0.375, 1.625), (-1.5, -0.375, 2.0), (-1.5, 1.375, 1.625), (-1.5, 1.375, 2.0), (2.5, -0.375, 1.625), (2.5, -0.375, 2.0), (2.5, 1.375, 1.625), (2.5, 1.375, 2.0), (2.5, -0.5, -0.5), (2.5, -0.5, 1.5), (2.5, 1.5, -0.5), (2.5, 1.5, 1.5), (2.875, -0.5, -0.5), (2.875, -0.5, 1.5), (2.875, 1.5, -0.5), (2.875, 1.5, 1.5), (2.5, 0.0, 1.5), (2.5, 0.0, 2.0), (2.5, 1.0, 1.5), (2.5, 1.0, 2.0), (3.0, 0.0, 1.5), (3.0, 0.0, 2.0), (3.0, 1.0, 1.5), (3.0, 1.0, 2.0), (-1.875, -0.5, -0.5), (-1.875, -0.5, 1.5), (-1.875, 1.5, -0.5), (-1.875, 1.5, 1.5), (-1.5, -0.5, -0.5), (-1.5, -0.5, 1.5), (-1.5, 1.5, -0.5), (-1.5, 1.5, 1.5), (-2.0, 0.0, 1.5), (-2.0, 0.0, 2.0), (-2.0, 1.0, 1.5), (-2.0, 1.0, 2.0), (-1.5, 0.0, 1.5), (-1.5, 0.0, 2.0), (-1.5, 1.0, 1.5), (-1.5, 1.0, 2.0)], [], [(0, 1, 3, 2), (2, 3, 7, 6), (6, 7, 5, 4), (4, 5, 1, 0), (2, 6, 4, 0), (7, 3, 1, 5), (8, 9, 11, 10), (10, 11, 15, 14), (14, 15, 13, 12), (12, 13, 9, 8), (10, 14, 12, 8), (15, 11, 9, 13), (16, 17, 19, 18), (18, 19, 23, 22), (22, 23, 21, 20), (20, 21, 17, 16), (18, 22, 20, 16), (23, 19, 17, 21), (24, 25, 27, 26), (26, 27, 31, 30), (30, 31, 29, 28), (28, 29, 25, 24), (26, 30, 28, 24), (31, 27, 25, 29), (32, 33, 35, 34), (34, 35, 39, 38), (38, 39, 37, 36), (36, 37, 33, 32), (34, 38, 36, 32), (39, 35, 33, 37), (40, 41, 43, 42), (42, 43, 47, 46), (46, 47, 45, 44), (44, 45, 41, 40), (42, 46, 44, 40), (47, 43, 41, 45), (48, 49, 51, 50), (50, 51, 55, 54), (54, 55, 53, 52), (52, 53, 49, 48), (50, 54, 52, 48), (55, 51, 49, 53), (56, 57, 59, 58), (58, 59, 63, 62), (62, 63, 61, 60), (60, 61, 57, 56), (58, 62, 60, 56), (63, 59, 57, 61)])
_uv = me_cube.uv_layers.new(name='UVMap')
_uv.uv.foreach_set('vector', [0.375, 0.0, 0.625, 0.0, 0.625, 0.25, 0.375, 0.25, 0.375, 0.25, 0.625, 0.25, 0.625, 0.5, 0.375, 0.5, 0.375, 0.5, 0.625, 0.5, 0.625, 0.75, 0.375, 0.75, 0.375, 0.75, 0.625, 0.75, 0.625, 1.0, 0.375, 1.0, 0.125, 0.5, 0.375, 0.5, 0.375, 0.75, 0.125, 0.75, 0.625, 0.5, 0.875, 0.5, 0.875, 0.75, 0.625, 0.75, 0.375, 0.0, 0.625, 0.0, 0.625, 0.25, 0.375, 0.25, 0.375, 0.25, 0.625, 0.25, 0.625, 0.5, 0.375, 0.5, 0.375, 0.5, 0.625, 0.5, 0.625, 0.75, 0.375, 0.75, 0.375, 0.75, 0.625, 0.75, 0.625, 1.0, 0.375, 1.0, 0.125, 0.5, 0.375, 0.5, 0.375, 0.75, 0.125, 0.75, 0.625, 0.5, 0.875, 0.5, 0.875, 0.75, 0.625, 0.75, 0.375, 0.0, 0.625, 0.0, 0.625, 0.25, 0.375, 0.25, 0.375, 0.25, 0.625, 0.25, 0.625, 0.5, 0.375, 0.5, 0.375, 0.5, 0.625, 0.5, 0.625, 0.75, 0.375, 0.75, 0.375, 0.75, 0.625, 0.75, 0.625, 1.0, 0.375, 1.0, 0.125, 0.5, 0.375, 0.5, 0.375, 0.75, 0.125, 0.75, 0.625, 0.5, 0.875, 0.5, 0.875, 0.75, 0.625, 0.75, 0.375, 0.0, 0.625, 0.0, 0.625, 0.25, 0.375, 0.25, 0.375, 0.25, 0.625, 0.25, 0.625, 0.5, 0.375, 0.5, 0.375, 0.5, 0.625, 0.5, 0.625, 0.75, 0.375, 0.75, 0.375, 0.75, 0.625, 0.75, 0.625, 1.0, 0.375, 1.0, 0.125, 0.5, 0.375, 0.5, 0.375, 0.75, 0.125, 0.75, 0.625, 0.5, 0.875, 0.5, 0.875, 0.75, 0.625, 0.75, 0.375, 0.0, 0.625, 0.0, 0.625, 0.25, 0.375, 0.25, 0.375, 0.25, 0.625, 0.25, 0.625, 0.5, 0.375, 0.5, 0.375, 0.5, 0.625, 0.5, 0.625, 0.75, 0.375, 0.75, 0.375, 0.75, 0.625, 0.75, 0.625, 1.0, 0.375, 1.0, 0.125, 0.5, 0.375, 0.5, 0.375, 0.75, 0.125, 0.75, 0.625, 0.5, 0.875, 0.5, 0.875, 0.75, 0.625, 0.75, 0.375, 0.0, 0.625, 0.0, 0.625, 0.25, 0.375, 0.25, 0.375, 0.25, 0.625, 0.25, 0.625, 0.5, 0.375, 0.5, 0.375, 0.5, 0.625, 0.5, 0.625, 0.75, 0.375, 0.75, 0.375, 0.75, 0.625, 0.75, 0.625, 1.0, 0.375, 1.0, 0.125, 0.5, 0.375, 0.5, 0.375, 0.75, 0.125, 0.75, 0.625, 0.5, 0.875, 0.5, 0.875, 0.75, 0.625, 0.75, 0.375, 0.0, 0.625, 0.0, 0.625, 0.25, 0.375, 0.25, 0.375, 0.25, 0.625, 0.25, 0.625, 0.5, 0.375, 0.5, 0.375, 0.5, 0.625, 0.5, 0.625, 0.75, 0.375, 0.75, 0.375, 0.75, 0.625, 0.75, 0.625, 1.0, 0.375, 1.0, 0.125, 0.5, 0.375, 0.5, 0.375, 0.75, 0.125, 0.75, 0.625, 0.5, 0.875, 0.5, 0.875, 0.75, 0.625, 0.75, 0.375, 0.0, 0.625, 0.0, 0.625, 0.25, 0.375, 0.25, 0.375, 0.25, 0.625, 0.25, 0.625, 0.5, 0.375, 0.5, 0.375, 0.5, 0.625, 0.5, 0.625, 0.75, 0.375, 0.75, 0.375, 0.75, 0.625, 0.75, 0.625, 1.0, 0.375, 1.0, 0.125, 0.5, 0.375, 0.5, 0.375, 0.75, 0.125, 0.75, 0.625, 0.5, 0.875, 0.5, 0.875, 0.75, 0.625, 0.75])
me_cube.use_remesh_fix_poles = True
me_cube.use_remesh_preserve_attributes = False
me_cube.use_mirror_vertex_groups = False
me_cube.update()

# ---- objects
ob_heat_exchanger = bpy.data.objects.new('Heat Exchanger', me_base)
ob_collision = bpy.data.objects.new('Collision', me_cube)

# ---- transforms, parenting, visibility, modifiers, constraints
ob_heat_exchanger.location = (0.0, 0.0, 0.0)
ob_heat_exchanger.rotation_euler = (1.571, -0.0, 0.0)
ob_heat_exchanger.lineart.crease_threshold = 0.0
ob_collision.location = (0.0, 0.0, 0.0)
ob_collision.lineart.crease_threshold = 0.0

# ---- collection membership
col_collection.objects.link(ob_heat_exchanger)
col_collection.objects.link(ob_collision)

# ---- scene / render settings (as saved in the file)
scene.frame_start = 1; scene.frame_end = 250; scene.frame_set(0)
scene.render.engine = 'BLENDER_EEVEE_NEXT'
scene.cycles.use_denoising = False
scene.cycles.samples = 128
scene.cycles.sampling_pattern = 'TABULATED_SOBOL'
scene.cycles.use_adaptive_sampling = False
scene.cycles.use_light_tree = False
scene.view_settings.view_transform = 'Filmic'
bpy.context.view_layer.update()

# ---- added for rendering (the .blend has no active camera and no usable light): camera, sun
cam_auto = bpy.data.cameras.new('AutoCamera')
cam_auto.lens = 50.0
cam_auto.sensor_width = 36.0
cam_auto.clip_end = 1000.0
ob_auto_camera = bpy.data.objects.new('AutoCamera', cam_auto)
scene.collection.objects.link(ob_auto_camera)
ob_auto_camera.location = (6.56712, -6.78054, 5.35369)
ob_auto_camera.rotation_euler = (1.09748, -7.21219e-08, 0.694738)
scene.camera = ob_auto_camera
light_auto_sun = bpy.data.lights.new('AutoSun', 'SUN')
light_auto_sun.energy = 3.0
light_auto_sun.angle = 0.0523599
ob_auto_sun = bpy.data.objects.new('AutoSun', light_auto_sun)
scene.collection.objects.link(ob_auto_sun)
ob_auto_sun.rotation_euler = (0.872665, 0.174533, 0.523599)
bpy.context.view_layer.update()
